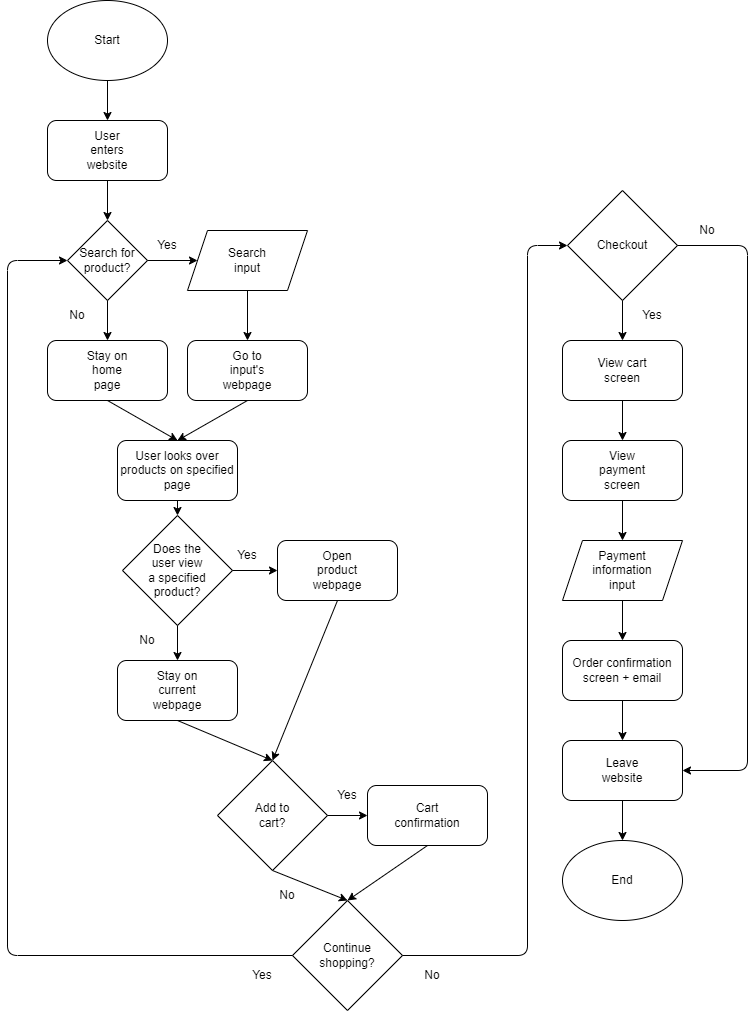

The diagram above was exported from draw.io. Its source (the exported page's mxGraphModel, read from the mxfile embedded in the PNG):
<mxGraphModel dx="992" dy="164" grid="1" gridSize="10" guides="1" tooltips="1" connect="1" arrows="1" fold="1" page="1" pageScale="1" pageWidth="850" pageHeight="1100" math="0" shadow="0">
  <root>
    <mxCell id="0" />
    <mxCell id="1" parent="0" />
    <mxCell id="6" value="" style="ellipse;whiteSpace=wrap;html=1;" parent="1" vertex="1">
      <mxGeometry width="120" height="80" as="geometry" />
    </mxCell>
    <mxCell id="7" value="Start" style="text;html=1;strokeColor=none;fillColor=none;align=center;verticalAlign=middle;whiteSpace=wrap;rounded=0;" parent="1" vertex="1">
      <mxGeometry x="30" y="25" width="60" height="30" as="geometry" />
    </mxCell>
    <mxCell id="8" value="" style="rounded=1;whiteSpace=wrap;html=1;" parent="1" vertex="1">
      <mxGeometry y="120" width="120" height="60" as="geometry" />
    </mxCell>
    <mxCell id="9" value="User enters website" style="text;html=1;strokeColor=none;fillColor=none;align=center;verticalAlign=middle;whiteSpace=wrap;rounded=0;" parent="1" vertex="1">
      <mxGeometry x="30" y="135" width="60" height="30" as="geometry" />
    </mxCell>
    <mxCell id="14" value="" style="endArrow=classic;html=1;exitX=0.5;exitY=1;exitDx=0;exitDy=0;entryX=0.5;entryY=0;entryDx=0;entryDy=0;" parent="1" source="6" target="8" edge="1">
      <mxGeometry width="50" height="50" relative="1" as="geometry">
        <mxPoint x="70" y="120" as="sourcePoint" />
        <mxPoint x="120" y="70" as="targetPoint" />
      </mxGeometry>
    </mxCell>
    <mxCell id="15" value="" style="rhombus;whiteSpace=wrap;html=1;" parent="1" vertex="1">
      <mxGeometry x="20" y="220" width="80" height="80" as="geometry" />
    </mxCell>
    <mxCell id="16" value="" style="endArrow=classic;html=1;exitX=0.5;exitY=1;exitDx=0;exitDy=0;entryX=0.5;entryY=0;entryDx=0;entryDy=0;" parent="1" source="8" target="15" edge="1">
      <mxGeometry width="50" height="50" relative="1" as="geometry">
        <mxPoint x="70" y="250" as="sourcePoint" />
        <mxPoint x="120" y="200" as="targetPoint" />
      </mxGeometry>
    </mxCell>
    <mxCell id="17" value="Search for product?" style="text;html=1;strokeColor=none;fillColor=none;align=center;verticalAlign=middle;whiteSpace=wrap;rounded=0;" parent="1" vertex="1">
      <mxGeometry x="30" y="245" width="60" height="30" as="geometry" />
    </mxCell>
    <mxCell id="18" value="" style="shape=parallelogram;perimeter=parallelogramPerimeter;whiteSpace=wrap;html=1;fixedSize=1;" parent="1" vertex="1">
      <mxGeometry x="140" y="230" width="120" height="60" as="geometry" />
    </mxCell>
    <mxCell id="19" value="" style="endArrow=classic;html=1;exitX=1;exitY=0.5;exitDx=0;exitDy=0;entryX=0;entryY=0.5;entryDx=0;entryDy=0;" parent="1" source="15" target="18" edge="1">
      <mxGeometry width="50" height="50" relative="1" as="geometry">
        <mxPoint x="90" y="300" as="sourcePoint" />
        <mxPoint x="140" y="250" as="targetPoint" />
      </mxGeometry>
    </mxCell>
    <mxCell id="20" value="Yes" style="text;html=1;strokeColor=none;fillColor=none;align=center;verticalAlign=middle;whiteSpace=wrap;rounded=0;" parent="1" vertex="1">
      <mxGeometry x="90" y="230" width="60" height="30" as="geometry" />
    </mxCell>
    <mxCell id="21" value="Search input" style="text;html=1;strokeColor=none;fillColor=none;align=center;verticalAlign=middle;whiteSpace=wrap;rounded=0;" parent="1" vertex="1">
      <mxGeometry x="170" y="245" width="60" height="30" as="geometry" />
    </mxCell>
    <mxCell id="22" value="" style="rounded=1;whiteSpace=wrap;html=1;" parent="1" vertex="1">
      <mxGeometry y="340" width="120" height="60" as="geometry" />
    </mxCell>
    <mxCell id="23" value="" style="endArrow=classic;html=1;exitX=0.5;exitY=1;exitDx=0;exitDy=0;entryX=0.5;entryY=0;entryDx=0;entryDy=0;" parent="1" source="15" target="22" edge="1">
      <mxGeometry width="50" height="50" relative="1" as="geometry">
        <mxPoint x="70" y="370" as="sourcePoint" />
        <mxPoint x="120" y="320" as="targetPoint" />
      </mxGeometry>
    </mxCell>
    <mxCell id="25" value="No" style="text;html=1;strokeColor=none;fillColor=none;align=center;verticalAlign=middle;whiteSpace=wrap;rounded=0;" parent="1" vertex="1">
      <mxGeometry y="300" width="60" height="30" as="geometry" />
    </mxCell>
    <mxCell id="26" value="Stay on home page" style="text;html=1;strokeColor=none;fillColor=none;align=center;verticalAlign=middle;whiteSpace=wrap;rounded=0;" parent="1" vertex="1">
      <mxGeometry x="30" y="355" width="60" height="30" as="geometry" />
    </mxCell>
    <mxCell id="27" value="" style="rounded=1;whiteSpace=wrap;html=1;" parent="1" vertex="1">
      <mxGeometry x="140" y="340" width="120" height="60" as="geometry" />
    </mxCell>
    <mxCell id="28" value="" style="endArrow=classic;html=1;exitX=0.5;exitY=1;exitDx=0;exitDy=0;entryX=0.5;entryY=0;entryDx=0;entryDy=0;" parent="1" source="18" target="27" edge="1">
      <mxGeometry width="50" height="50" relative="1" as="geometry">
        <mxPoint x="180" y="330" as="sourcePoint" />
        <mxPoint x="230" y="280" as="targetPoint" />
      </mxGeometry>
    </mxCell>
    <mxCell id="29" value="Go to input's webpage" style="text;html=1;strokeColor=none;fillColor=none;align=center;verticalAlign=middle;whiteSpace=wrap;rounded=0;" parent="1" vertex="1">
      <mxGeometry x="170" y="355" width="60" height="30" as="geometry" />
    </mxCell>
    <mxCell id="30" value="" style="rounded=1;whiteSpace=wrap;html=1;" parent="1" vertex="1">
      <mxGeometry x="70" y="440" width="120" height="60" as="geometry" />
    </mxCell>
    <mxCell id="31" value="" style="endArrow=classic;html=1;exitX=0.5;exitY=1;exitDx=0;exitDy=0;entryX=0.5;entryY=0;entryDx=0;entryDy=0;" parent="1" source="22" target="30" edge="1">
      <mxGeometry width="50" height="50" relative="1" as="geometry">
        <mxPoint x="110" y="440" as="sourcePoint" />
        <mxPoint x="160" y="390" as="targetPoint" />
      </mxGeometry>
    </mxCell>
    <mxCell id="32" value="" style="endArrow=classic;html=1;exitX=0.5;exitY=1;exitDx=0;exitDy=0;entryX=0.5;entryY=0;entryDx=0;entryDy=0;" parent="1" source="27" target="30" edge="1">
      <mxGeometry width="50" height="50" relative="1" as="geometry">
        <mxPoint x="190" y="440" as="sourcePoint" />
        <mxPoint x="240" y="390" as="targetPoint" />
      </mxGeometry>
    </mxCell>
    <mxCell id="33" value="User looks over products on specified page" style="text;html=1;strokeColor=none;fillColor=none;align=center;verticalAlign=middle;whiteSpace=wrap;rounded=0;" parent="1" vertex="1">
      <mxGeometry x="70" y="455" width="120" height="30" as="geometry" />
    </mxCell>
    <mxCell id="34" value="" style="rhombus;whiteSpace=wrap;html=1;" parent="1" vertex="1">
      <mxGeometry x="75" y="515" width="110" height="110" as="geometry" />
    </mxCell>
    <mxCell id="35" value="" style="endArrow=classic;html=1;exitX=0.5;exitY=1;exitDx=0;exitDy=0;entryX=0.5;entryY=0;entryDx=0;entryDy=0;" parent="1" source="30" target="34" edge="1">
      <mxGeometry width="50" height="50" relative="1" as="geometry">
        <mxPoint x="90" y="560" as="sourcePoint" />
        <mxPoint x="140" y="510" as="targetPoint" />
      </mxGeometry>
    </mxCell>
    <mxCell id="36" value="Does the user view a specified product?" style="text;html=1;strokeColor=none;fillColor=none;align=center;verticalAlign=middle;whiteSpace=wrap;rounded=0;" parent="1" vertex="1">
      <mxGeometry x="100" y="555" width="60" height="30" as="geometry" />
    </mxCell>
    <mxCell id="37" value="" style="rounded=1;whiteSpace=wrap;html=1;" parent="1" vertex="1">
      <mxGeometry x="230" y="540" width="120" height="60" as="geometry" />
    </mxCell>
    <mxCell id="38" value="" style="rounded=1;whiteSpace=wrap;html=1;" parent="1" vertex="1">
      <mxGeometry x="70" y="660" width="120" height="60" as="geometry" />
    </mxCell>
    <mxCell id="39" value="" style="endArrow=classic;html=1;exitX=0.5;exitY=1;exitDx=0;exitDy=0;entryX=0.5;entryY=0;entryDx=0;entryDy=0;" parent="1" source="34" target="38" edge="1">
      <mxGeometry width="50" height="50" relative="1" as="geometry">
        <mxPoint x="140" y="670" as="sourcePoint" />
        <mxPoint x="190" y="620" as="targetPoint" />
      </mxGeometry>
    </mxCell>
    <mxCell id="40" value="" style="endArrow=classic;html=1;exitX=1;exitY=0.5;exitDx=0;exitDy=0;entryX=0;entryY=0.5;entryDx=0;entryDy=0;" parent="1" source="34" target="37" edge="1">
      <mxGeometry width="50" height="50" relative="1" as="geometry">
        <mxPoint x="140" y="670" as="sourcePoint" />
        <mxPoint x="190" y="620" as="targetPoint" />
      </mxGeometry>
    </mxCell>
    <mxCell id="41" value="Stay on current webpage" style="text;html=1;strokeColor=none;fillColor=none;align=center;verticalAlign=middle;whiteSpace=wrap;rounded=0;" parent="1" vertex="1">
      <mxGeometry x="100" y="675" width="60" height="30" as="geometry" />
    </mxCell>
    <mxCell id="42" value="No" style="text;html=1;strokeColor=none;fillColor=none;align=center;verticalAlign=middle;whiteSpace=wrap;rounded=0;" parent="1" vertex="1">
      <mxGeometry x="70" y="625" width="60" height="30" as="geometry" />
    </mxCell>
    <mxCell id="43" value="Yes" style="text;html=1;strokeColor=none;fillColor=none;align=center;verticalAlign=middle;whiteSpace=wrap;rounded=0;" parent="1" vertex="1">
      <mxGeometry x="170" y="540" width="60" height="30" as="geometry" />
    </mxCell>
    <mxCell id="44" value="Open product webpage" style="text;html=1;strokeColor=none;fillColor=none;align=center;verticalAlign=middle;whiteSpace=wrap;rounded=0;" parent="1" vertex="1">
      <mxGeometry x="260" y="555" width="60" height="30" as="geometry" />
    </mxCell>
    <mxCell id="45" value="" style="rhombus;whiteSpace=wrap;html=1;" parent="1" vertex="1">
      <mxGeometry x="170" y="760" width="110" height="110" as="geometry" />
    </mxCell>
    <mxCell id="46" value="" style="endArrow=classic;html=1;exitX=0.5;exitY=1;exitDx=0;exitDy=0;entryX=0.5;entryY=0;entryDx=0;entryDy=0;" parent="1" source="38" target="45" edge="1">
      <mxGeometry width="50" height="50" relative="1" as="geometry">
        <mxPoint x="190" y="760" as="sourcePoint" />
        <mxPoint x="240" y="710" as="targetPoint" />
      </mxGeometry>
    </mxCell>
    <mxCell id="47" value="" style="endArrow=classic;html=1;entryX=0.5;entryY=0;entryDx=0;entryDy=0;exitX=0.5;exitY=1;exitDx=0;exitDy=0;" parent="1" source="37" target="45" edge="1">
      <mxGeometry width="50" height="50" relative="1" as="geometry">
        <mxPoint x="220" y="720" as="sourcePoint" />
        <mxPoint x="270" y="670" as="targetPoint" />
      </mxGeometry>
    </mxCell>
    <mxCell id="48" value="Add to cart?" style="text;html=1;strokeColor=none;fillColor=none;align=center;verticalAlign=middle;whiteSpace=wrap;rounded=0;" parent="1" vertex="1">
      <mxGeometry x="195" y="800" width="60" height="30" as="geometry" />
    </mxCell>
    <mxCell id="50" value="" style="endArrow=classic;html=1;exitX=0.5;exitY=1;exitDx=0;exitDy=0;entryX=0.5;entryY=0;entryDx=0;entryDy=0;" parent="1" source="45" target="56" edge="1">
      <mxGeometry width="50" height="50" relative="1" as="geometry">
        <mxPoint x="260" y="910" as="sourcePoint" />
        <mxPoint x="225" y="920" as="targetPoint" />
      </mxGeometry>
    </mxCell>
    <mxCell id="51" value="" style="endArrow=classic;html=1;exitX=1;exitY=0.5;exitDx=0;exitDy=0;" parent="1" source="45" edge="1">
      <mxGeometry width="50" height="50" relative="1" as="geometry">
        <mxPoint x="250" y="890" as="sourcePoint" />
        <mxPoint x="320" y="815" as="targetPoint" />
      </mxGeometry>
    </mxCell>
    <mxCell id="52" value="No" style="text;html=1;strokeColor=none;fillColor=none;align=center;verticalAlign=middle;whiteSpace=wrap;rounded=0;" parent="1" vertex="1">
      <mxGeometry x="210" y="880" width="60" height="30" as="geometry" />
    </mxCell>
    <mxCell id="53" value="Yes" style="text;html=1;strokeColor=none;fillColor=none;align=center;verticalAlign=middle;whiteSpace=wrap;rounded=0;" parent="1" vertex="1">
      <mxGeometry x="270" y="780" width="60" height="30" as="geometry" />
    </mxCell>
    <mxCell id="54" value="" style="rounded=1;whiteSpace=wrap;html=1;" parent="1" vertex="1">
      <mxGeometry x="320" y="785" width="120" height="60" as="geometry" />
    </mxCell>
    <mxCell id="55" value="Cart confirmation" style="text;html=1;strokeColor=none;fillColor=none;align=center;verticalAlign=middle;whiteSpace=wrap;rounded=0;" parent="1" vertex="1">
      <mxGeometry x="350" y="800" width="60" height="30" as="geometry" />
    </mxCell>
    <mxCell id="56" value="" style="rhombus;whiteSpace=wrap;html=1;" parent="1" vertex="1">
      <mxGeometry x="245" y="900" width="110" height="110" as="geometry" />
    </mxCell>
    <mxCell id="57" value="" style="endArrow=classic;html=1;exitX=0.5;exitY=1;exitDx=0;exitDy=0;entryX=0.5;entryY=0;entryDx=0;entryDy=0;" parent="1" source="54" target="56" edge="1">
      <mxGeometry width="50" height="50" relative="1" as="geometry">
        <mxPoint x="300" y="980" as="sourcePoint" />
        <mxPoint x="350" y="930" as="targetPoint" />
      </mxGeometry>
    </mxCell>
    <mxCell id="58" value="Continue shopping?" style="text;html=1;strokeColor=none;fillColor=none;align=center;verticalAlign=middle;whiteSpace=wrap;rounded=0;" parent="1" vertex="1">
      <mxGeometry x="270" y="940" width="60" height="30" as="geometry" />
    </mxCell>
    <mxCell id="59" value="" style="endArrow=classic;html=1;exitX=0;exitY=0.5;exitDx=0;exitDy=0;entryX=0;entryY=0.5;entryDx=0;entryDy=0;" parent="1" source="56" target="15" edge="1">
      <mxGeometry width="50" height="50" relative="1" as="geometry">
        <mxPoint x="130" y="1020" as="sourcePoint" />
        <mxPoint x="-10" y="260" as="targetPoint" />
        <Array as="points">
          <mxPoint x="-40" y="955" />
          <mxPoint x="-40" y="260" />
        </Array>
      </mxGeometry>
    </mxCell>
    <mxCell id="60" value="Yes" style="text;html=1;strokeColor=none;fillColor=none;align=center;verticalAlign=middle;whiteSpace=wrap;rounded=0;" parent="1" vertex="1">
      <mxGeometry x="185" y="960" width="60" height="30" as="geometry" />
    </mxCell>
    <mxCell id="61" value="" style="endArrow=classic;html=1;exitX=1;exitY=0.5;exitDx=0;exitDy=0;entryX=0;entryY=0.5;entryDx=0;entryDy=0;" parent="1" source="56" target="64" edge="1">
      <mxGeometry width="50" height="50" relative="1" as="geometry">
        <mxPoint x="500" y="740" as="sourcePoint" />
        <mxPoint x="520" y="240" as="targetPoint" />
        <Array as="points">
          <mxPoint x="480" y="955" />
          <mxPoint x="480" y="245" />
        </Array>
      </mxGeometry>
    </mxCell>
    <mxCell id="63" value="" style="edgeStyle=none;html=1;entryX=0.5;entryY=0;entryDx=0;entryDy=0;exitX=0.5;exitY=1;exitDx=0;exitDy=0;" parent="1" source="75" target="78" edge="1">
      <mxGeometry relative="1" as="geometry">
        <mxPoint x="510" y="730" as="sourcePoint" />
        <mxPoint x="511.5999755859375" y="860" as="targetPoint" />
      </mxGeometry>
    </mxCell>
    <mxCell id="62" value="No" style="text;html=1;strokeColor=none;fillColor=none;align=center;verticalAlign=middle;whiteSpace=wrap;rounded=0;" parent="1" vertex="1">
      <mxGeometry x="355" y="960" width="60" height="30" as="geometry" />
    </mxCell>
    <mxCell id="64" value="" style="rhombus;whiteSpace=wrap;html=1;" parent="1" vertex="1">
      <mxGeometry x="520" y="190" width="110" height="110" as="geometry" />
    </mxCell>
    <mxCell id="65" value="Checkout" style="text;html=1;strokeColor=none;fillColor=none;align=center;verticalAlign=middle;whiteSpace=wrap;rounded=0;" parent="1" vertex="1">
      <mxGeometry x="545" y="230" width="60" height="30" as="geometry" />
    </mxCell>
    <mxCell id="66" value="" style="rounded=1;whiteSpace=wrap;html=1;" parent="1" vertex="1">
      <mxGeometry x="515" y="340" width="120" height="60" as="geometry" />
    </mxCell>
    <mxCell id="67" value="" style="endArrow=classic;html=1;exitX=0.5;exitY=1;exitDx=0;exitDy=0;entryX=0.5;entryY=0;entryDx=0;entryDy=0;" parent="1" source="64" target="66" edge="1">
      <mxGeometry width="50" height="50" relative="1" as="geometry">
        <mxPoint x="540" y="360" as="sourcePoint" />
        <mxPoint x="590" y="310" as="targetPoint" />
      </mxGeometry>
    </mxCell>
    <mxCell id="68" value="View cart screen" style="text;html=1;strokeColor=none;fillColor=none;align=center;verticalAlign=middle;whiteSpace=wrap;rounded=0;" parent="1" vertex="1">
      <mxGeometry x="545" y="355" width="60" height="30" as="geometry" />
    </mxCell>
    <mxCell id="69" value="" style="rounded=1;whiteSpace=wrap;html=1;" parent="1" vertex="1">
      <mxGeometry x="515" y="440" width="120" height="60" as="geometry" />
    </mxCell>
    <mxCell id="70" value="View payment screen" style="text;html=1;strokeColor=none;fillColor=none;align=center;verticalAlign=middle;whiteSpace=wrap;rounded=0;" parent="1" vertex="1">
      <mxGeometry x="545" y="455" width="60" height="30" as="geometry" />
    </mxCell>
    <mxCell id="71" value="" style="endArrow=classic;html=1;exitX=0.5;exitY=1;exitDx=0;exitDy=0;entryX=0.5;entryY=0;entryDx=0;entryDy=0;" parent="1" source="66" target="69" edge="1">
      <mxGeometry width="50" height="50" relative="1" as="geometry">
        <mxPoint x="540" y="470" as="sourcePoint" />
        <mxPoint x="590" y="420" as="targetPoint" />
      </mxGeometry>
    </mxCell>
    <mxCell id="72" value="" style="shape=parallelogram;perimeter=parallelogramPerimeter;whiteSpace=wrap;html=1;fixedSize=1;" parent="1" vertex="1">
      <mxGeometry x="515" y="540" width="120" height="60" as="geometry" />
    </mxCell>
    <mxCell id="73" value="" style="endArrow=classic;html=1;exitX=0.5;exitY=1;exitDx=0;exitDy=0;entryX=0.5;entryY=0;entryDx=0;entryDy=0;" parent="1" source="69" target="72" edge="1">
      <mxGeometry width="50" height="50" relative="1" as="geometry">
        <mxPoint x="540" y="590" as="sourcePoint" />
        <mxPoint x="590" y="540" as="targetPoint" />
      </mxGeometry>
    </mxCell>
    <mxCell id="74" value="Payment information input" style="text;html=1;strokeColor=none;fillColor=none;align=center;verticalAlign=middle;whiteSpace=wrap;rounded=0;" parent="1" vertex="1">
      <mxGeometry x="545" y="555" width="60" height="30" as="geometry" />
    </mxCell>
    <mxCell id="75" value="" style="rounded=1;whiteSpace=wrap;html=1;" parent="1" vertex="1">
      <mxGeometry x="515" y="640" width="120" height="60" as="geometry" />
    </mxCell>
    <mxCell id="76" value="" style="endArrow=classic;html=1;exitX=0.5;exitY=1;exitDx=0;exitDy=0;entryX=0.5;entryY=0;entryDx=0;entryDy=0;" parent="1" source="72" target="75" edge="1">
      <mxGeometry width="50" height="50" relative="1" as="geometry">
        <mxPoint x="540" y="640" as="sourcePoint" />
        <mxPoint x="590" y="590" as="targetPoint" />
      </mxGeometry>
    </mxCell>
    <mxCell id="77" value="Order confirmation screen + email" style="text;html=1;strokeColor=none;fillColor=none;align=center;verticalAlign=middle;whiteSpace=wrap;rounded=0;" parent="1" vertex="1">
      <mxGeometry x="520" y="655" width="110" height="30" as="geometry" />
    </mxCell>
    <mxCell id="78" value="" style="rounded=1;whiteSpace=wrap;html=1;" parent="1" vertex="1">
      <mxGeometry x="515" y="740" width="120" height="60" as="geometry" />
    </mxCell>
    <mxCell id="79" value="Leave website" style="text;html=1;strokeColor=none;fillColor=none;align=center;verticalAlign=middle;whiteSpace=wrap;rounded=0;" parent="1" vertex="1">
      <mxGeometry x="545" y="755" width="60" height="30" as="geometry" />
    </mxCell>
    <mxCell id="80" value="" style="ellipse;whiteSpace=wrap;html=1;" parent="1" vertex="1">
      <mxGeometry x="515" y="840" width="120" height="80" as="geometry" />
    </mxCell>
    <mxCell id="81" value="End" style="text;html=1;strokeColor=none;fillColor=none;align=center;verticalAlign=middle;whiteSpace=wrap;rounded=0;" parent="1" vertex="1">
      <mxGeometry x="545" y="865" width="60" height="30" as="geometry" />
    </mxCell>
    <mxCell id="82" value="" style="endArrow=classic;html=1;exitX=0.5;exitY=1;exitDx=0;exitDy=0;entryX=0.5;entryY=0;entryDx=0;entryDy=0;" parent="1" source="78" target="80" edge="1">
      <mxGeometry width="50" height="50" relative="1" as="geometry">
        <mxPoint x="560" y="910" as="sourcePoint" />
        <mxPoint x="610" y="860" as="targetPoint" />
      </mxGeometry>
    </mxCell>
    <mxCell id="83" value="" style="endArrow=classic;html=1;exitX=1;exitY=0.5;exitDx=0;exitDy=0;entryX=1;entryY=0.5;entryDx=0;entryDy=0;" parent="1" source="64" target="78" edge="1">
      <mxGeometry width="50" height="50" relative="1" as="geometry">
        <mxPoint x="750" y="420" as="sourcePoint" />
        <mxPoint x="690" y="971.3333129882812" as="targetPoint" />
        <Array as="points">
          <mxPoint x="700" y="245" />
          <mxPoint x="700" y="770" />
        </Array>
      </mxGeometry>
    </mxCell>
    <mxCell id="85" value="Yes" style="text;html=1;strokeColor=none;fillColor=none;align=center;verticalAlign=middle;whiteSpace=wrap;rounded=0;" vertex="1" parent="1">
      <mxGeometry x="575" y="300" width="60" height="30" as="geometry" />
    </mxCell>
    <mxCell id="86" value="No" style="text;html=1;strokeColor=none;fillColor=none;align=center;verticalAlign=middle;whiteSpace=wrap;rounded=0;" vertex="1" parent="1">
      <mxGeometry x="630" y="215" width="60" height="30" as="geometry" />
    </mxCell>
  </root>
</mxGraphModel>